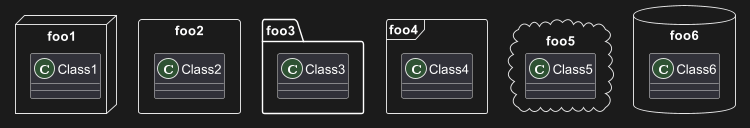

The diagram above was rendered by PlantUML. Its source (embedded in the PNG):
@startuml
scale 750 width
package foo1 <<Node>> {
  class Class1
}

package foo2 <<Rectangle>> {
  class Class2
}

package foo3 <<Folder>> {
  class Class3
}

package foo4 <<Frame>> {
  class Class4
}

package foo5 <<Cloud>> {
  class Class5
}

package foo6 <<Database>> {
  class Class6
}

@enduml